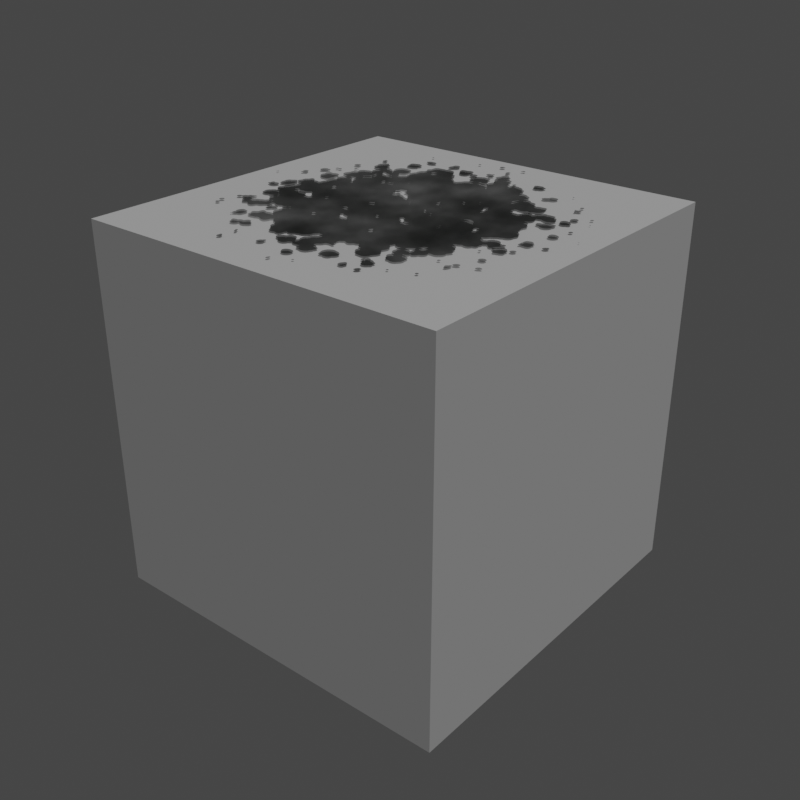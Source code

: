 # Source: Mold.blend  (saved by Blender 4.0.36; exported with 4.5.12 LTS)
import bpy
from mathutils import Matrix  # noqa: F401  (used for matrix-valued properties, if any)

bpy.ops.wm.read_factory_settings(use_empty=True)
scene = bpy.context.scene
scene.name = 'Scene'

# ---- images (referenced by path relative to the original .blend; pixels are not part of the script)
import os
ASSET_DIR = os.environ.get("B2B_ASSET_DIR", "")  # directory of the original .blend (textures are referenced by path, not embedded)
HERE = os.path.dirname(os.path.abspath(__file__))  # packed textures are extracted next to this script under _unpacked/

def load_image(name, relpath, width, height, colorspace="sRGB"):
    """Load a texture the original file referenced (path relative to the .blend, or extracted next to this script)."""
    p = next((c for c in (os.path.join(HERE, relpath), os.path.join(ASSET_DIR, relpath)) if relpath and os.path.exists(c)), "")
    if p:
        img = bpy.data.images.load(p, check_existing=True)
        img.name = name
    else:  # same state as the original file: an image datablock whose file is absent (Cycles renders it pink)
        img = bpy.data.images.new(name, width, height)
        img.source = "FILE"
        img.filepath = "//" + (relpath or name)
    img.colorspace_settings.name = colorspace
    return img
img_mold_orm = load_image('Mold-orm', 'Mold-orm.png', 1024, 1024, 'sRGB')
img_mold_mask = load_image('Mold-mask', 'Mold-mask.png', 1024, 1024, 'sRGB')
img_mold_color = load_image('Mold-color', 'Mold-color.png', 1024, 1024, 'sRGB')

# ---- materials (node trees are filled in below, after node groups)
mat_material = bpy.data.materials.new('Material')

# ---- node groups
ng_mask = bpy.data.node_groups.new('Mask', 'ShaderNodeTree')
_s = ng_mask.interface.new_socket(name='Mask', in_out='OUTPUT', socket_type='NodeSocketFloat')
_s = ng_mask.interface.new_socket(name='Noise', in_out='OUTPUT', socket_type='NodeSocketFloat')
_s = ng_mask.interface.new_socket(name='Distance', in_out='OUTPUT', socket_type='NodeSocketFloat')
_N = ng_mask.nodes; _L = ng_mask.links
n0 = _N.new('NodeGroupInput'); n0.name = 'Group Input'; n0.location = (-940, 0)
n1 = _N.new('ShaderNodeMath'); n1.name = 'Math.002'; n1.location = (400, -150)
n1.operation = 'SUBTRACT'
n1.inputs[0].default_value = 1.0
n2 = _N.new('ShaderNodeMapRange'); n2.name = 'Map Range'; n2.location = (580, -150)
n3 = _N.new('ShaderNodeTexCoord'); n3.name = 'Texture Coordinate'; n3.location = (-740, 50)
n4 = _N.new('ShaderNodeVectorMath'); n4.name = 'Vector Math.001'; n4.location = (-540, 50)
n4.operation = 'MULTIPLY_ADD'
n4.inputs[1].default_value = (2.0, 2.0, 0.0)
n4.inputs[2].default_value = (-1.0, -1.0, 0.0)
n5 = _N.new('ShaderNodeVectorMath'); n5.name = 'Vector Math'; n5.location = (-360, 50)
n5.operation = 'DISTANCE'
n6 = _N.new('ShaderNodeMath'); n6.name = 'Math'; n6.location = (-180, 50)
n6.operation = 'SUBTRACT'
n6.use_clamp = True
n6.inputs[0].default_value = 1.0
n7 = _N.new('ShaderNodeMath'); n7.name = 'Math.001'; n7.location = (0, 50)
n7.operation = 'POWER'
n7.inputs[1].default_value = 1.0
n8 = _N.new('ShaderNodeMath'); n8.name = 'Math.003'; n8.location = (160, 50)
n8.operation = 'SUBTRACT'
n8.inputs[0].default_value = 1.0
n9 = _N.new('ShaderNodeMapRange'); n9.name = 'Map Range.001'; n9.location = (320, 150)
n9.inputs[1].default_value = 0.5
n10 = _N.new('ShaderNodeMath'); n10.name = 'Math.004'; n10.location = (740, -150)
n10.operation = 'GREATER_THAN'
n10.inputs[1].default_value = 0.0
n11 = _N.new('NodeGroupOutput'); n11.name = 'Group Output'; n11.location = (930, 0)
n12 = _N.new('ShaderNodeTexVoronoi'); n12.name = 'Voronoi Texture'; n12.location = (220, -150)
n12.inputs[2].default_value = 21.4
n12.inputs[3].default_value = 1.0
n12.inputs[4].default_value = 0.3
_L.new(n2.outputs[0], n10.inputs[0])
_L.new(n8.outputs[0], n9.inputs[0])
_L.new(n12.outputs[0], n1.inputs[1])
_L.new(n5.outputs[1], n6.inputs[1])
_L.new(n7.outputs[0], n8.inputs[1])
_L.new(n9.outputs[0], n2.inputs[1])
_L.new(n4.outputs[0], n5.inputs[0])
_L.new(n6.outputs[0], n7.inputs[0])
_L.new(n1.outputs[0], n2.inputs[0])
_L.new(n3.outputs[2], n4.inputs[0])
_L.new(n10.outputs[0], n11.inputs[0])
_L.new(n7.outputs[0], n11.inputs[2])
_L.new(n1.outputs[0], n11.inputs[1])
n11.is_active_output = True

# ---- material node trees
mat_material.use_nodes = True; mat_material.node_tree.nodes.clear()
_N = mat_material.node_tree.nodes; _L = mat_material.node_tree.links
n0 = _N.new('ShaderNodeTexVoronoi'); n0.name = 'Voronoi Texture'; n0.location = (-840, -40)
n0.inputs[2].default_value = 56.4
n0.inputs[3].default_value = 1.0
n0.inputs[4].default_value = 0.3
n1 = _N.new('ShaderNodeMath'); n1.name = 'Math.003'; n1.location = (-860, 260)
n1.operation = 'POWER'
n1.inputs[1].default_value = 5.0
n2 = _N.new('ShaderNodeOutputMaterial'); n2.name = 'Material Output'; n2.location = (740, 140)
n3 = _N.new('ShaderNodeGroup'); n3.name = 'Group'; n3.location = (-860, 500)
n3.node_tree = ng_mask
n4 = _N.new('ShaderNodeTexNoise'); n4.name = 'Noise Texture'; n4.location = (-1040, 260)
n4.inputs[2].default_value = 10.0
n4.inputs[3].default_value = 4.0
n4.inputs[4].default_value = 0.55
n4.inputs[5].default_value = 3.0
n5 = _N.new('ShaderNodeMath'); n5.name = 'Math'; n5.location = (-260, 260)
n5.operation = 'MULTIPLY'
n6 = _N.new('ShaderNodeMath'); n6.name = 'Math.004'; n6.location = (-660, 260)
n6.operation = 'MULTIPLY'
n6.inputs[1].default_value = 5.0
n7 = _N.new('ShaderNodeMapRange'); n7.name = 'Map Range'; n7.location = (-660, -40)
n7.clamp = False
n7.inputs[1].default_value = 1.0
n7.inputs[2].default_value = 0.5
n7.inputs[3].default_value = 1.0
n7.inputs[4].default_value = 5.0
n8 = _N.new('ShaderNodeMath'); n8.name = 'Math.002'; n8.location = (-476, -37)
n8.operation = 'POWER'
n9 = _N.new('ShaderNodeMath'); n9.name = 'Math.001'; n9.location = (-480, 260)
n10 = _N.new('ShaderNodeMapRange'); n10.name = 'Map Range.001'; n10.location = (-40, 120)
n10.clamp = False
n10.inputs[3].default_value = 0.3
n10.inputs[4].default_value = 0.1
n11 = _N.new('ShaderNodeTexNoise'); n11.name = 'Noise Texture.001'; n11.location = (-880, 780)
n11.inputs[3].default_value = 4.0
n11.inputs[4].default_value = 0.55
n12 = _N.new('ShaderNodeMapRange'); n12.name = 'Map Range.002'; n12.location = (-660, 760)
n12.inputs[1].default_value = 0.2
n12.inputs[2].default_value = 0.8
n12.inputs[3].default_value = 0.5
n13 = _N.new('ShaderNodeMath'); n13.name = 'Math.005'; n13.location = (-321, 581)
n13.operation = 'MULTIPLY'
n13.use_clamp = True
n14 = _N.new('ShaderNodeCombineColor'); n14.name = 'Combine Color'; n14.location = (200, 80)
n15 = _N.new('ShaderNodeTexImage'); n15.name = 'Image Texture.001'; n15.location = (740, -300)
n15.image = img_mold_orm
n16 = _N.new('NodeReroute'); n16.name = 'Reroute'; n16.location = (318, 244)
n16.width = 16
n16.socket_idname = 'NodeSocketFloat'
n17 = _N.new('ShaderNodeTexImage'); n17.name = 'Image Texture.002'; n17.location = (740, -580)
n17.image = img_mold_mask
n18 = _N.new('NodeReroute'); n18.name = 'Reroute.001'; n18.location = (332, 320)
n18.width = 16
n19 = _N.new('ShaderNodeMix'); n19.name = 'Mix'; n19.location = (-40, 480)
n19.data_type = 'RGBA'
n19.clamp_factor = False
n19.clamp_result = True
n19.inputs[6].default_value = (0.002372, 0.004, 0.003495, 1.0)
n19.inputs[7].default_value = (0.001231, 0.002866, 0.0, 1.0)
n20 = _N.new('ShaderNodeBsdfPrincipled'); n20.name = 'Principled BSDF'; n20.location = (400, 340)
n20.inputs[3].default_value = 1.45
n21 = _N.new('ShaderNodeTexImage'); n21.name = 'Image Texture'; n21.location = (740, -20)
n21.image = img_mold_color
_L.new(n0.outputs[0], n8.inputs[0])
_L.new(n3.outputs[2], n7.inputs[0])
_L.new(n7.outputs[0], n8.inputs[1])
_L.new(n8.outputs[0], n9.inputs[1])
_L.new(n3.outputs[0], n5.inputs[0])
_L.new(n9.outputs[0], n5.inputs[1])
_L.new(n4.outputs[0], n1.inputs[0])
_L.new(n1.outputs[0], n6.inputs[0])
_L.new(n6.outputs[0], n9.inputs[0])
_L.new(n5.outputs[0], n19.inputs[0])
_L.new(n18.outputs[0], n20.inputs[0])
_L.new(n10.outputs[0], n20.inputs[2])
_L.new(n5.outputs[0], n10.inputs[0])
_L.new(n3.outputs[0], n13.inputs[1])
_L.new(n16.outputs[0], n20.inputs[4])
_L.new(n11.outputs[0], n12.inputs[0])
_L.new(n12.outputs[0], n13.inputs[0])
_L.new(n10.outputs[0], n14.inputs[1])
_L.new(n13.outputs[0], n16.inputs[0])
_L.new(n19.outputs[2], n18.inputs[0])
_L.new(n18.outputs[0], n20.inputs[27])
_L.new(n20.outputs[0], n2.inputs[0])
n2.is_active_output = True

# ---- world
world_world = bpy.data.worlds.new('World'); scene.world = world_world
world_world.use_nodes = True; world_world.node_tree.nodes.clear()
_N = world_world.node_tree.nodes; _L = world_world.node_tree.links
n0 = _N.new('ShaderNodeOutputWorld'); n0.name = 'World Output'; n0.location = (300, 300)
n1 = _N.new('ShaderNodeBackground'); n1.name = 'Background'; n1.location = (10, 300)
n1.inputs[0].default_value = (0.05088, 0.05088, 0.05088, 1.0)
_L.new(n1.outputs[0], n0.inputs[0])
n0.is_active_output = True
world_world.color = (0.05088, 0.05088, 0.05088)
world_world.use_sun_shadow = False
world_world.sun_shadow_jitter_overblur = 0.0

# ---- lights
light_sun = bpy.data.lights.new('Sun', 'SUN')
light_sun.transmission_factor = 0.0
light_sun.energy = 1.0

# ---- meshes
me_plane = bpy.data.meshes.new('Plane')
me_plane.from_pydata([(-1.0, -1.0, 0.0), (1.0, -1.0, 0.0), (-1.0, 1.0, 0.0), (1.0, 1.0, 0.0)], [], [(0, 1, 3, 2)])
_uv = me_plane.uv_layers.new(name='UVMap')
_uv.uv.foreach_set('vector', [0.0, 0.0, 1.0, 0.0, 1.0, 1.0, 0.0, 1.0])
me_plane.materials.append(mat_material)
me_plane.update()
me_cube = bpy.data.meshes.new('Cube')
me_cube.from_pydata([(-1.0, -1.0, -1.0), (-1.0, -1.0, 1.0), (-1.0, 1.0, -1.0), (-1.0, 1.0, 1.0), (1.0, -1.0, -1.0), (1.0, -1.0, 1.0), (1.0, 1.0, -1.0), (1.0, 1.0, 1.0)], [], [(0, 1, 3, 2), (2, 3, 7, 6), (6, 7, 5, 4), (4, 5, 1, 0), (2, 6, 4, 0), (7, 3, 1, 5)])
_uv = me_cube.uv_layers.new(name='UVMap')
_uv.uv.foreach_set('vector', [0.375, 0.0, 0.625, 0.0, 0.625, 0.25, 0.375, 0.25, 0.375, 0.25, 0.625, 0.25, 0.625, 0.5, 0.375, 0.5, 0.375, 0.5, 0.625, 0.5, 0.625, 0.75, 0.375, 0.75, 0.375, 0.75, 0.625, 0.75, 0.625, 1.0, 0.375, 1.0, 0.125, 0.5, 0.375, 0.5, 0.375, 0.75, 0.125, 0.75, 0.625, 0.5, 0.875, 0.5, 0.875, 0.75, 0.625, 0.75])
me_cube.update()

# ---- objects
ob_plane = bpy.data.objects.new('Plane', me_plane)
ob_sun = bpy.data.objects.new('Sun', light_sun)
ob_cube = bpy.data.objects.new('Cube', me_cube)

# ---- transforms, parenting, visibility, modifiers, constraints
ob_plane.location = (0.0, 0.0, 0.0)
ob_sun.location = (0.0, 0.0, 0.0)
ob_sun.rotation_euler = (0.0, 0.4553, -0.4318)
ob_cube.location = (0.0, 0.0, -1.01)

# ---- collection membership
scene.collection.objects.link(ob_plane)
scene.collection.objects.link(ob_sun)
scene.collection.objects.link(ob_cube)

# ---- scene / render settings (as saved in the file)
scene.frame_start = 1; scene.frame_end = 250; scene.frame_set(0)
scene.render.engine = 'CYCLES'
scene.render.image_settings.compression = 50
scene.render.resolution_x = 2048
scene.render.resolution_y = 2048
scene.render.use_placeholder = True
scene.cycles.samples = 300
scene.cycles.sampling_pattern = 'TABULATED_SOBOL'
scene.cycles.caustics_reflective = False
scene.cycles.caustics_refractive = False
scene.cycles.max_bounces = 8
scene.cycles.transmission_bounces = 8
scene.cycles.volume_bounces = 8
scene.cycles.debug_use_hair_bvh = False
scene.cycles.debug_use_compact_bvh = True
scene.cycles.bake_type = 'EMIT'
scene.cycles.use_auto_tile = False
scene.cycles.tile_size = 512
scene.view_settings.view_transform = 'Filmic'
bpy.context.view_layer.update()

# ---- added for rendering (the .blend has no active camera): camera
cam_auto = bpy.data.cameras.new('AutoCamera')
cam_auto.lens = 50.0
cam_auto.sensor_width = 36.0
cam_auto.clip_end = 1000.0
ob_auto_camera = bpy.data.objects.new('AutoCamera', cam_auto)
scene.collection.objects.link(ob_auto_camera)
ob_auto_camera.location = (3.21042, -3.85251, 1.56334)
ob_auto_camera.rotation_euler = (1.09748, -7.21219e-08, 0.694738)
scene.camera = ob_auto_camera
bpy.context.view_layer.update()
